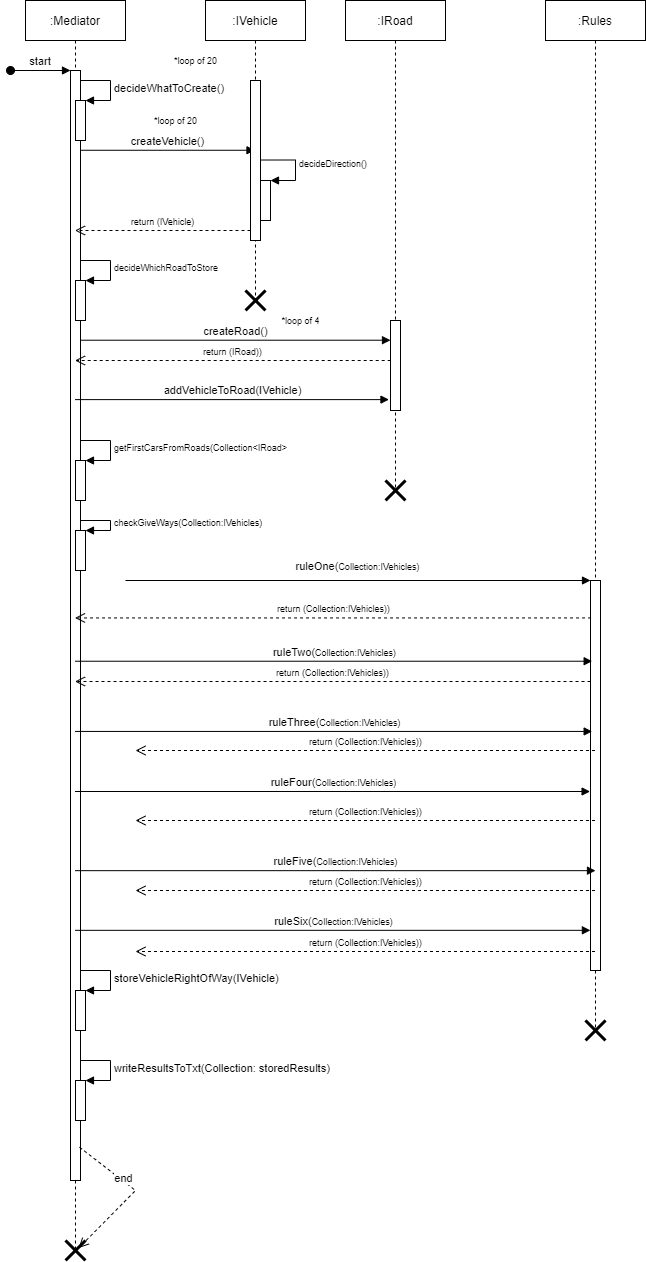

The diagram above was exported from draw.io. Its source (the exported page's mxGraphModel, read from the mxfile embedded in the PNG):
<mxGraphModel dx="1038" dy="571" grid="1" gridSize="10" guides="1" tooltips="1" connect="1" arrows="1" fold="1" page="1" pageScale="1" pageWidth="850" pageHeight="1100" math="0" shadow="0">
  <root>
    <mxCell id="0" />
    <mxCell id="1" parent="0" />
    <mxCell id="3nuBFxr9cyL0pnOWT2aG-1" value=":Mediator" style="shape=umlLifeline;perimeter=lifelinePerimeter;container=1;collapsible=0;recursiveResize=0;rounded=0;shadow=0;strokeWidth=1;" parent="1" vertex="1">
      <mxGeometry x="120" y="80" width="100" height="1250" as="geometry" />
    </mxCell>
    <mxCell id="3nuBFxr9cyL0pnOWT2aG-2" value="" style="points=[];perimeter=orthogonalPerimeter;rounded=0;shadow=0;strokeWidth=1;" parent="3nuBFxr9cyL0pnOWT2aG-1" vertex="1">
      <mxGeometry x="45" y="70" width="10" height="1110" as="geometry" />
    </mxCell>
    <mxCell id="3nuBFxr9cyL0pnOWT2aG-3" value="start" style="verticalAlign=bottom;startArrow=oval;endArrow=block;startSize=8;shadow=0;strokeWidth=1;" parent="3nuBFxr9cyL0pnOWT2aG-1" target="3nuBFxr9cyL0pnOWT2aG-2" edge="1">
      <mxGeometry relative="1" as="geometry">
        <mxPoint x="-15" y="70" as="sourcePoint" />
      </mxGeometry>
    </mxCell>
    <mxCell id="9H466QUX_E0MAMHnjV76-1" value="" style="html=1;points=[];perimeter=orthogonalPerimeter;" parent="3nuBFxr9cyL0pnOWT2aG-1" vertex="1">
      <mxGeometry x="50" y="100" width="10" height="40" as="geometry" />
    </mxCell>
    <mxCell id="9H466QUX_E0MAMHnjV76-2" value="decideWhatToCreate()" style="edgeStyle=orthogonalEdgeStyle;html=1;align=left;spacingLeft=2;endArrow=block;rounded=0;entryX=1;entryY=0;" parent="3nuBFxr9cyL0pnOWT2aG-1" target="9H466QUX_E0MAMHnjV76-1" edge="1">
      <mxGeometry relative="1" as="geometry">
        <mxPoint x="55" y="80" as="sourcePoint" />
        <Array as="points">
          <mxPoint x="85" y="80" />
        </Array>
      </mxGeometry>
    </mxCell>
    <mxCell id="9H466QUX_E0MAMHnjV76-5" value="createVehicle()" style="html=1;verticalAlign=bottom;endArrow=block;rounded=0;" parent="3nuBFxr9cyL0pnOWT2aG-1" target="3nuBFxr9cyL0pnOWT2aG-5" edge="1">
      <mxGeometry width="80" relative="1" as="geometry">
        <mxPoint x="55" y="149.76" as="sourcePoint" />
        <mxPoint x="135" y="149.76" as="targetPoint" />
      </mxGeometry>
    </mxCell>
    <mxCell id="9H466QUX_E0MAMHnjV76-17" value="" style="html=1;points=[];perimeter=orthogonalPerimeter;fontSize=9;" parent="3nuBFxr9cyL0pnOWT2aG-1" vertex="1">
      <mxGeometry x="50" y="280" width="10" height="40" as="geometry" />
    </mxCell>
    <mxCell id="9H466QUX_E0MAMHnjV76-18" value="decideWhichRoadToStore" style="edgeStyle=orthogonalEdgeStyle;html=1;align=left;spacingLeft=2;endArrow=block;rounded=0;entryX=1;entryY=0;fontSize=9;" parent="3nuBFxr9cyL0pnOWT2aG-1" target="9H466QUX_E0MAMHnjV76-17" edge="1">
      <mxGeometry relative="1" as="geometry">
        <mxPoint x="55" y="260" as="sourcePoint" />
        <Array as="points">
          <mxPoint x="85" y="260" />
        </Array>
      </mxGeometry>
    </mxCell>
    <mxCell id="9H466QUX_E0MAMHnjV76-19" value="createRoad()" style="html=1;verticalAlign=bottom;endArrow=block;rounded=0;" parent="3nuBFxr9cyL0pnOWT2aG-1" target="9H466QUX_E0MAMHnjV76-12" edge="1">
      <mxGeometry width="80" relative="1" as="geometry">
        <mxPoint x="55" y="339.71" as="sourcePoint" />
        <mxPoint x="360" y="340" as="targetPoint" />
      </mxGeometry>
    </mxCell>
    <mxCell id="PZM2OtJ9GkDRnvVdWQjn-28" value="" style="shape=umlDestroy;whiteSpace=wrap;html=1;strokeWidth=3;" parent="3nuBFxr9cyL0pnOWT2aG-1" vertex="1">
      <mxGeometry x="40" y="1240" width="20" height="20" as="geometry" />
    </mxCell>
    <mxCell id="9H466QUX_E0MAMHnjV76-44" value="" style="html=1;points=[];perimeter=orthogonalPerimeter;fontSize=9;" parent="3nuBFxr9cyL0pnOWT2aG-1" vertex="1">
      <mxGeometry x="50" y="460" width="10" height="40" as="geometry" />
    </mxCell>
    <mxCell id="9H466QUX_E0MAMHnjV76-45" value="getFirstCarsFromRoads(Collection&amp;lt;IRoad&amp;gt;" style="edgeStyle=orthogonalEdgeStyle;html=1;align=left;spacingLeft=2;endArrow=block;rounded=0;entryX=1;entryY=0;fontSize=9;" parent="3nuBFxr9cyL0pnOWT2aG-1" target="9H466QUX_E0MAMHnjV76-44" edge="1">
      <mxGeometry relative="1" as="geometry">
        <mxPoint x="55" y="440" as="sourcePoint" />
        <Array as="points">
          <mxPoint x="85" y="440" />
        </Array>
      </mxGeometry>
    </mxCell>
    <mxCell id="9H466QUX_E0MAMHnjV76-34" value="" style="html=1;points=[];perimeter=orthogonalPerimeter;fontSize=9;" parent="3nuBFxr9cyL0pnOWT2aG-1" vertex="1">
      <mxGeometry x="50" y="530" width="10" height="40" as="geometry" />
    </mxCell>
    <mxCell id="9H466QUX_E0MAMHnjV76-35" value="checkGiveWays(Collection:IVehicles)" style="edgeStyle=orthogonalEdgeStyle;html=1;align=left;spacingLeft=2;endArrow=block;rounded=0;entryX=1;entryY=0;fontSize=9;" parent="3nuBFxr9cyL0pnOWT2aG-1" target="9H466QUX_E0MAMHnjV76-34" edge="1">
      <mxGeometry relative="1" as="geometry">
        <mxPoint x="55" y="520" as="sourcePoint" />
        <Array as="points">
          <mxPoint x="85" y="520" />
        </Array>
      </mxGeometry>
    </mxCell>
    <mxCell id="PZM2OtJ9GkDRnvVdWQjn-17" value="" style="html=1;points=[];perimeter=orthogonalPerimeter;" parent="3nuBFxr9cyL0pnOWT2aG-1" vertex="1">
      <mxGeometry x="50" y="990" width="10" height="40" as="geometry" />
    </mxCell>
    <mxCell id="PZM2OtJ9GkDRnvVdWQjn-18" value="storeVehicleRightOfWay(IVehicle)" style="edgeStyle=orthogonalEdgeStyle;html=1;align=left;spacingLeft=2;endArrow=block;rounded=0;entryX=1;entryY=0;" parent="3nuBFxr9cyL0pnOWT2aG-1" target="PZM2OtJ9GkDRnvVdWQjn-17" edge="1">
      <mxGeometry relative="1" as="geometry">
        <mxPoint x="55" y="970" as="sourcePoint" />
        <Array as="points">
          <mxPoint x="85" y="970" />
        </Array>
      </mxGeometry>
    </mxCell>
    <mxCell id="PZM2OtJ9GkDRnvVdWQjn-19" value="" style="html=1;points=[];perimeter=orthogonalPerimeter;" parent="3nuBFxr9cyL0pnOWT2aG-1" vertex="1">
      <mxGeometry x="50" y="1080" width="10" height="40" as="geometry" />
    </mxCell>
    <mxCell id="PZM2OtJ9GkDRnvVdWQjn-20" value="writeResultsToTxt(Collection: storedResults)" style="edgeStyle=orthogonalEdgeStyle;html=1;align=left;spacingLeft=2;endArrow=block;rounded=0;entryX=1;entryY=0;" parent="3nuBFxr9cyL0pnOWT2aG-1" target="PZM2OtJ9GkDRnvVdWQjn-19" edge="1">
      <mxGeometry relative="1" as="geometry">
        <mxPoint x="55" y="1060" as="sourcePoint" />
        <Array as="points">
          <mxPoint x="85" y="1060" />
        </Array>
      </mxGeometry>
    </mxCell>
    <mxCell id="PZM2OtJ9GkDRnvVdWQjn-21" value="end" style="html=1;verticalAlign=bottom;endArrow=open;dashed=1;endSize=8;rounded=0;exitX=0.9;exitY=0.97;exitDx=0;exitDy=0;exitPerimeter=0;entryX=0.532;entryY=0.998;entryDx=0;entryDy=0;entryPerimeter=0;" parent="3nuBFxr9cyL0pnOWT2aG-1" target="3nuBFxr9cyL0pnOWT2aG-1" edge="1" source="3nuBFxr9cyL0pnOWT2aG-2">
      <mxGeometry x="-0.0015" y="-10" relative="1" as="geometry">
        <mxPoint x="130" y="1140" as="sourcePoint" />
        <mxPoint x="430" y="1160" as="targetPoint" />
        <mxPoint x="-1" as="offset" />
        <Array as="points">
          <mxPoint x="110" y="1190" />
        </Array>
      </mxGeometry>
    </mxCell>
    <mxCell id="3nuBFxr9cyL0pnOWT2aG-5" value=":IVehicle" style="shape=umlLifeline;perimeter=lifelinePerimeter;container=1;collapsible=0;recursiveResize=0;rounded=0;shadow=0;strokeWidth=1;" parent="1" vertex="1">
      <mxGeometry x="300" y="80" width="100" height="300" as="geometry" />
    </mxCell>
    <mxCell id="3nuBFxr9cyL0pnOWT2aG-6" value="" style="points=[];perimeter=orthogonalPerimeter;rounded=0;shadow=0;strokeWidth=1;" parent="3nuBFxr9cyL0pnOWT2aG-5" vertex="1">
      <mxGeometry x="45" y="80" width="10" height="160" as="geometry" />
    </mxCell>
    <mxCell id="9H466QUX_E0MAMHnjV76-6" value="&lt;font style=&quot;font-size: 9px&quot;&gt;*loop of 20&lt;/font&gt;" style="text;html=1;align=center;verticalAlign=middle;resizable=0;points=[];autosize=1;strokeColor=none;fillColor=none;" parent="3nuBFxr9cyL0pnOWT2aG-5" vertex="1">
      <mxGeometry x="-40" y="50" width="60" height="20" as="geometry" />
    </mxCell>
    <mxCell id="9H466QUX_E0MAMHnjV76-8" value="" style="html=1;points=[];perimeter=orthogonalPerimeter;fontSize=9;" parent="3nuBFxr9cyL0pnOWT2aG-5" vertex="1">
      <mxGeometry x="55" y="180" width="10" height="40" as="geometry" />
    </mxCell>
    <mxCell id="9H466QUX_E0MAMHnjV76-9" value="decideDirection()" style="edgeStyle=orthogonalEdgeStyle;html=1;align=left;spacingLeft=2;endArrow=block;rounded=0;entryX=1;entryY=0;fontSize=9;exitX=0.956;exitY=0.497;exitDx=0;exitDy=0;exitPerimeter=0;" parent="3nuBFxr9cyL0pnOWT2aG-5" source="3nuBFxr9cyL0pnOWT2aG-6" target="9H466QUX_E0MAMHnjV76-8" edge="1">
      <mxGeometry relative="1" as="geometry">
        <mxPoint x="60" y="160" as="sourcePoint" />
        <Array as="points">
          <mxPoint x="90" y="160" />
          <mxPoint x="90" y="180" />
        </Array>
      </mxGeometry>
    </mxCell>
    <mxCell id="9H466QUX_E0MAMHnjV76-10" value="return (IVehicle)" style="html=1;verticalAlign=bottom;endArrow=open;dashed=1;endSize=8;rounded=0;fontSize=9;" parent="3nuBFxr9cyL0pnOWT2aG-5" target="3nuBFxr9cyL0pnOWT2aG-1" edge="1">
      <mxGeometry relative="1" as="geometry">
        <mxPoint x="45" y="230" as="sourcePoint" />
        <mxPoint x="-35" y="230" as="targetPoint" />
      </mxGeometry>
    </mxCell>
    <mxCell id="9H466QUX_E0MAMHnjV76-7" value="&lt;font style=&quot;font-size: 9px&quot;&gt;*loop of 20&lt;/font&gt;" style="text;html=1;align=center;verticalAlign=middle;resizable=0;points=[];autosize=1;strokeColor=none;fillColor=none;" parent="1" vertex="1">
      <mxGeometry x="240" y="190" width="60" height="20" as="geometry" />
    </mxCell>
    <mxCell id="9H466QUX_E0MAMHnjV76-11" value=":IRoad" style="shape=umlLifeline;perimeter=lifelinePerimeter;container=1;collapsible=0;recursiveResize=0;rounded=0;shadow=0;strokeWidth=1;" parent="1" vertex="1">
      <mxGeometry x="440" y="80" width="100" height="490" as="geometry" />
    </mxCell>
    <mxCell id="9H466QUX_E0MAMHnjV76-12" value="" style="points=[];perimeter=orthogonalPerimeter;rounded=0;shadow=0;strokeWidth=1;" parent="9H466QUX_E0MAMHnjV76-11" vertex="1">
      <mxGeometry x="45" y="320" width="10" height="90" as="geometry" />
    </mxCell>
    <mxCell id="9H466QUX_E0MAMHnjV76-20" value="return (IRoad))" style="html=1;verticalAlign=bottom;endArrow=open;dashed=1;endSize=8;rounded=0;fontSize=9;" parent="1" target="3nuBFxr9cyL0pnOWT2aG-1" edge="1">
      <mxGeometry relative="1" as="geometry">
        <mxPoint x="485.19" y="439.9999999999999" as="sourcePoint" />
        <mxPoint x="310.0003448275863" y="439.9999999999999" as="targetPoint" />
      </mxGeometry>
    </mxCell>
    <mxCell id="9H466QUX_E0MAMHnjV76-21" value="&lt;font style=&quot;font-size: 9px&quot;&gt;*loop of 4&lt;/font&gt;" style="text;html=1;align=center;verticalAlign=middle;resizable=0;points=[];autosize=1;strokeColor=none;fillColor=none;" parent="1" vertex="1">
      <mxGeometry x="370" y="390" width="50" height="20" as="geometry" />
    </mxCell>
    <mxCell id="9H466QUX_E0MAMHnjV76-23" value="addVehicleToRoad(IVehicle)" style="html=1;verticalAlign=bottom;endArrow=block;rounded=0;entryX=-0.153;entryY=0.879;entryDx=0;entryDy=0;entryPerimeter=0;" parent="1" source="3nuBFxr9cyL0pnOWT2aG-1" target="9H466QUX_E0MAMHnjV76-12" edge="1">
      <mxGeometry width="80" relative="1" as="geometry">
        <mxPoint x="180" y="469.99999999999994" as="sourcePoint" />
        <mxPoint x="480" y="470" as="targetPoint" />
      </mxGeometry>
    </mxCell>
    <mxCell id="9H466QUX_E0MAMHnjV76-36" value=":Rules" style="shape=umlLifeline;perimeter=lifelinePerimeter;container=1;collapsible=0;recursiveResize=0;rounded=0;shadow=0;strokeWidth=1;" parent="1" vertex="1">
      <mxGeometry x="640" y="80" width="100" height="1030" as="geometry" />
    </mxCell>
    <mxCell id="9H466QUX_E0MAMHnjV76-37" value="" style="points=[];perimeter=orthogonalPerimeter;rounded=0;shadow=0;strokeWidth=1;" parent="9H466QUX_E0MAMHnjV76-36" vertex="1">
      <mxGeometry x="45" y="580" width="10" height="390" as="geometry" />
    </mxCell>
    <mxCell id="PZM2OtJ9GkDRnvVdWQjn-27" value="" style="shape=umlDestroy;whiteSpace=wrap;html=1;strokeWidth=3;" parent="9H466QUX_E0MAMHnjV76-36" vertex="1">
      <mxGeometry x="40" y="1020" width="20" height="20" as="geometry" />
    </mxCell>
    <mxCell id="PZM2OtJ9GkDRnvVdWQjn-1" value="ruleTwo(&lt;span style=&quot;font-size: 9px ; text-align: left&quot;&gt;Collection:IVehicles)&lt;/span&gt;" style="html=1;verticalAlign=bottom;endArrow=block;rounded=0;entryX=0.167;entryY=0.207;entryDx=0;entryDy=0;entryPerimeter=0;" parent="1" target="9H466QUX_E0MAMHnjV76-37" edge="1" source="3nuBFxr9cyL0pnOWT2aG-1">
      <mxGeometry width="80" relative="1" as="geometry">
        <mxPoint x="635.4000000000001" y="740" as="sourcePoint" />
        <mxPoint x="850" y="740.52" as="targetPoint" />
      </mxGeometry>
    </mxCell>
    <mxCell id="PZM2OtJ9GkDRnvVdWQjn-2" value="return (&lt;span style=&quot;text-align: left&quot;&gt;Collection:IVehicles&lt;/span&gt;))" style="html=1;verticalAlign=bottom;endArrow=open;dashed=1;endSize=8;rounded=0;fontSize=9;" parent="1" edge="1" target="3nuBFxr9cyL0pnOWT2aG-1">
      <mxGeometry relative="1" as="geometry">
        <mxPoint x="685" y="761" as="sourcePoint" />
        <mxPoint x="460" y="760.81" as="targetPoint" />
      </mxGeometry>
    </mxCell>
    <mxCell id="PZM2OtJ9GkDRnvVdWQjn-5" value="ruleThree(&lt;span style=&quot;font-size: 9px ; text-align: left&quot;&gt;Collection:IVehicles)&lt;/span&gt;" style="html=1;verticalAlign=bottom;endArrow=block;rounded=0;entryX=0.167;entryY=0.387;entryDx=0;entryDy=0;entryPerimeter=0;" parent="1" target="9H466QUX_E0MAMHnjV76-37" edge="1" source="3nuBFxr9cyL0pnOWT2aG-1">
      <mxGeometry width="80" relative="1" as="geometry">
        <mxPoint x="635.4000000000001" y="810" as="sourcePoint" />
        <mxPoint x="850" y="810.52" as="targetPoint" />
      </mxGeometry>
    </mxCell>
    <mxCell id="PZM2OtJ9GkDRnvVdWQjn-6" value="return (&lt;span style=&quot;text-align: left&quot;&gt;Collection:IVehicles&lt;/span&gt;))" style="html=1;verticalAlign=bottom;endArrow=open;dashed=1;endSize=8;rounded=0;fontSize=9;" parent="1" source="9H466QUX_E0MAMHnjV76-36" edge="1">
      <mxGeometry relative="1" as="geometry">
        <mxPoint x="843" y="830.9799999999998" as="sourcePoint" />
        <mxPoint x="230" y="830" as="targetPoint" />
      </mxGeometry>
    </mxCell>
    <mxCell id="PZM2OtJ9GkDRnvVdWQjn-7" value="ruleFour(&lt;span style=&quot;font-size: 9px ; text-align: left&quot;&gt;Collection:IVehicles)&lt;/span&gt;" style="html=1;verticalAlign=bottom;endArrow=block;rounded=0;" parent="1" edge="1" source="3nuBFxr9cyL0pnOWT2aG-1">
      <mxGeometry width="80" relative="1" as="geometry">
        <mxPoint x="460.0000000000001" y="870" as="sourcePoint" />
        <mxPoint x="684.6" y="871" as="targetPoint" />
      </mxGeometry>
    </mxCell>
    <mxCell id="PZM2OtJ9GkDRnvVdWQjn-8" value="return (&lt;span style=&quot;text-align: left&quot;&gt;Collection:IVehicles&lt;/span&gt;))" style="html=1;verticalAlign=bottom;endArrow=open;dashed=1;endSize=8;rounded=0;fontSize=9;" parent="1" source="9H466QUX_E0MAMHnjV76-36" edge="1">
      <mxGeometry relative="1" as="geometry">
        <mxPoint x="843" y="900.9799999999998" as="sourcePoint" />
        <mxPoint x="230" y="900" as="targetPoint" />
      </mxGeometry>
    </mxCell>
    <mxCell id="PZM2OtJ9GkDRnvVdWQjn-9" value="ruleFive(&lt;span style=&quot;font-size: 9px ; text-align: left&quot;&gt;Collection:IVehicles)&lt;/span&gt;" style="html=1;verticalAlign=bottom;endArrow=block;rounded=0;entryX=0.5;entryY=0.744;entryDx=0;entryDy=0;entryPerimeter=0;" parent="1" target="9H466QUX_E0MAMHnjV76-37" edge="1" source="3nuBFxr9cyL0pnOWT2aG-1">
      <mxGeometry width="80" relative="1" as="geometry">
        <mxPoint x="635.4000000000001" y="950" as="sourcePoint" />
        <mxPoint x="850" y="950" as="targetPoint" />
      </mxGeometry>
    </mxCell>
    <mxCell id="PZM2OtJ9GkDRnvVdWQjn-10" value="return (&lt;span style=&quot;text-align: left&quot;&gt;Collection:IVehicles&lt;/span&gt;))" style="html=1;verticalAlign=bottom;endArrow=open;dashed=1;endSize=8;rounded=0;fontSize=9;" parent="1" source="9H466QUX_E0MAMHnjV76-36" edge="1">
      <mxGeometry relative="1" as="geometry">
        <mxPoint x="843" y="970.9799999999998" as="sourcePoint" />
        <mxPoint x="230" y="970" as="targetPoint" />
      </mxGeometry>
    </mxCell>
    <mxCell id="PZM2OtJ9GkDRnvVdWQjn-11" value="ruleSix(&lt;span style=&quot;font-size: 9px ; text-align: left&quot;&gt;Collection:IVehicles)&lt;/span&gt;" style="html=1;verticalAlign=bottom;endArrow=block;rounded=0;entryX=-0.01;entryY=0.897;entryDx=0;entryDy=0;entryPerimeter=0;" parent="1" target="9H466QUX_E0MAMHnjV76-37" edge="1" source="3nuBFxr9cyL0pnOWT2aG-1">
      <mxGeometry width="80" relative="1" as="geometry">
        <mxPoint x="635.4000000000001" y="1010" as="sourcePoint" />
        <mxPoint x="850" y="1010.52" as="targetPoint" />
      </mxGeometry>
    </mxCell>
    <mxCell id="PZM2OtJ9GkDRnvVdWQjn-12" value="return (&lt;span style=&quot;text-align: left&quot;&gt;Collection:IVehicles&lt;/span&gt;))" style="html=1;verticalAlign=bottom;endArrow=open;dashed=1;endSize=8;rounded=0;fontSize=9;" parent="1" source="9H466QUX_E0MAMHnjV76-36" edge="1">
      <mxGeometry relative="1" as="geometry">
        <mxPoint x="843" y="1030.9799999999998" as="sourcePoint" />
        <mxPoint x="230" y="1031" as="targetPoint" />
      </mxGeometry>
    </mxCell>
    <mxCell id="9H466QUX_E0MAMHnjV76-46" value="ruleOne(&lt;span style=&quot;font-size: 9px ; text-align: left&quot;&gt;Collection:IVehicles)&lt;/span&gt;" style="html=1;verticalAlign=bottom;endArrow=block;rounded=0;" parent="1" target="9H466QUX_E0MAMHnjV76-37" edge="1">
      <mxGeometry x="-0.0041" y="5" width="80" relative="1" as="geometry">
        <mxPoint x="220" y="660" as="sourcePoint" />
        <mxPoint x="840" y="680" as="targetPoint" />
        <mxPoint as="offset" />
      </mxGeometry>
    </mxCell>
    <mxCell id="9H466QUX_E0MAMHnjV76-47" value="return (&lt;span style=&quot;text-align: left&quot;&gt;Collection:IVehicles&lt;/span&gt;))" style="html=1;verticalAlign=bottom;endArrow=open;dashed=1;endSize=8;rounded=0;fontSize=9;exitX=0.055;exitY=0.096;exitDx=0;exitDy=0;exitPerimeter=0;" parent="1" source="9H466QUX_E0MAMHnjV76-37" target="3nuBFxr9cyL0pnOWT2aG-1" edge="1">
      <mxGeometry relative="1" as="geometry">
        <mxPoint x="850" y="700" as="sourcePoint" />
        <mxPoint x="635" y="697.44" as="targetPoint" />
      </mxGeometry>
    </mxCell>
    <mxCell id="PZM2OtJ9GkDRnvVdWQjn-31" value="" style="shape=umlDestroy;whiteSpace=wrap;html=1;strokeWidth=3;" parent="1" vertex="1">
      <mxGeometry x="480" y="560" width="20" height="20" as="geometry" />
    </mxCell>
    <mxCell id="PZM2OtJ9GkDRnvVdWQjn-32" value="" style="shape=umlDestroy;whiteSpace=wrap;html=1;strokeWidth=3;" parent="1" vertex="1">
      <mxGeometry x="340" y="370" width="20" height="20" as="geometry" />
    </mxCell>
  </root>
</mxGraphModel>